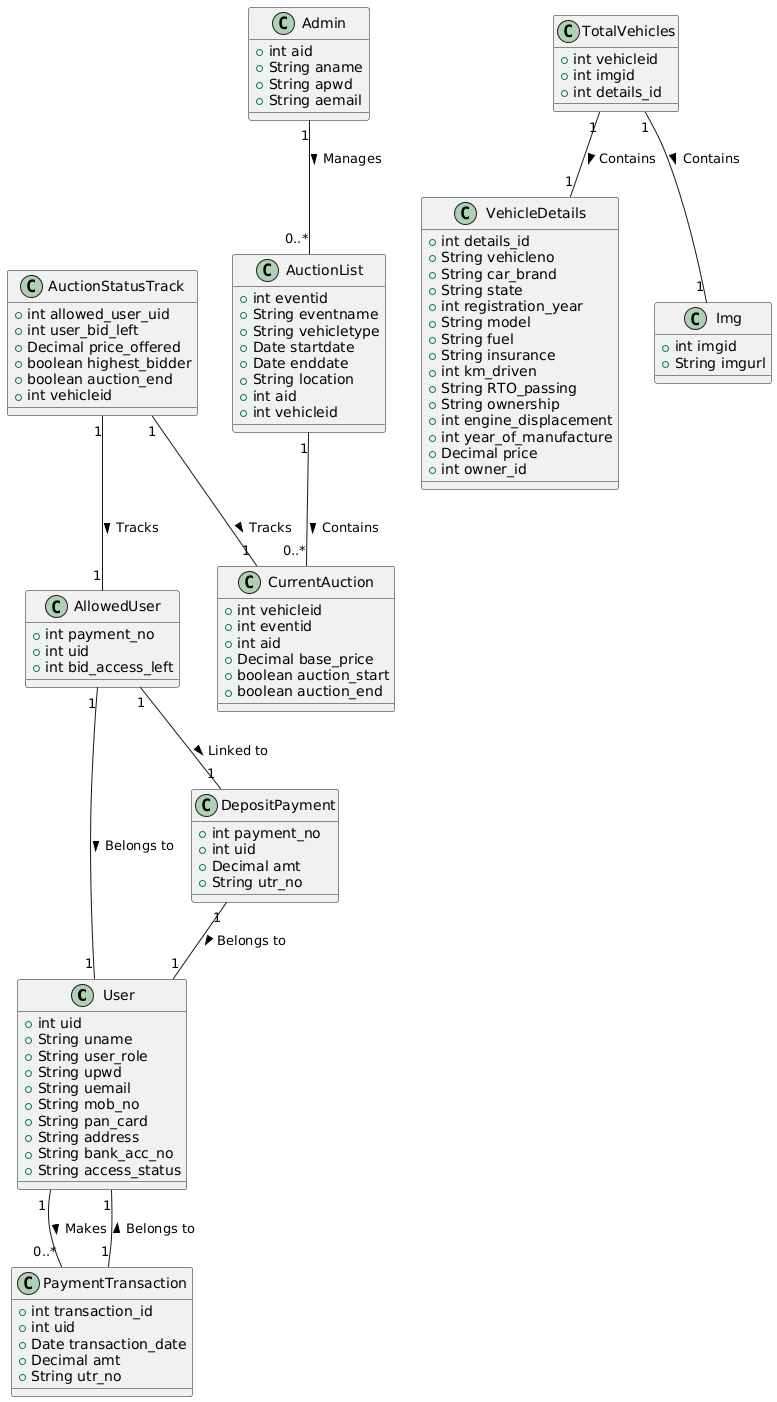

The diagram above was rendered by PlantUML. Its source (embedded in the PNG):
@startuml
' Class for User
class User {
  +int uid
  +String uname
  +String user_role
  +String upwd
  +String uemail
  +String mob_no
  +String pan_card
  +String address
  +String bank_acc_no
  +String access_status
}

' Class for PaymentTransaction
class PaymentTransaction {
  +int transaction_id
  +int uid
  +Date transaction_date
  +Decimal amt
  +String utr_no
}

' Class for DepositPayment
class DepositPayment {
  +int payment_no
  +int uid
  +Decimal amt
  +String utr_no
}

' Class for AllowedUser
class AllowedUser {
  +int payment_no
  +int uid
  +int bid_access_left
}

' Class for Admin
class Admin {
  +int aid
  +String aname
  +String apwd
  +String aemail
}

' Class for AuctionList
class AuctionList {
  +int eventid
  +String eventname
  +String vehicletype
  +Date startdate
  +Date enddate
  +String location
  +int aid
  +int vehicleid
}

' Class for CurrentAuction
class CurrentAuction {
  +int vehicleid
  +int eventid
  +int aid
  +Decimal base_price
  +boolean auction_start
  +boolean auction_end
}

' Class for AuctionStatusTrack
class AuctionStatusTrack {
  +int allowed_user_uid
  +int user_bid_left
  +Decimal price_offered
  +boolean highest_bidder
  +boolean auction_end
  +int vehicleid
}

' Class for VehicleDetails
class VehicleDetails {
  +int details_id
  +String vehicleno
  +String car_brand
  +String state
  +int registration_year
  +String model
  +String fuel
  +String insurance
  +int km_driven
  +String RTO_passing
  +String ownership
  +int engine_displacement
  +int year_of_manufacture
  +Decimal price
  +int owner_id
}

' Class for Img (Image Table)
class Img {
  +int imgid
  +String imgurl
}

' Class for TotalVehicles
class TotalVehicles {
  +int vehicleid
  +int imgid
  +int details_id
}

' Relationships
User "1" -- "0..*" PaymentTransaction : Makes >
PaymentTransaction "1" -- "1" User : Belongs to >
DepositPayment "1" -- "1" User : Belongs to >
AllowedUser "1" -- "1" User : Belongs to >
AllowedUser "1" -- "1" DepositPayment : Linked to >
Admin "1" -- "0..*" AuctionList : Manages >
AuctionList "1" -- "0..*" CurrentAuction : Contains >
AuctionStatusTrack "1" -- "1" AllowedUser : Tracks >
AuctionStatusTrack "1" -- "1" CurrentAuction : Tracks >
TotalVehicles "1" -- "1" Img : Contains >
TotalVehicles "1" -- "1" VehicleDetails : Contains >
@enduml